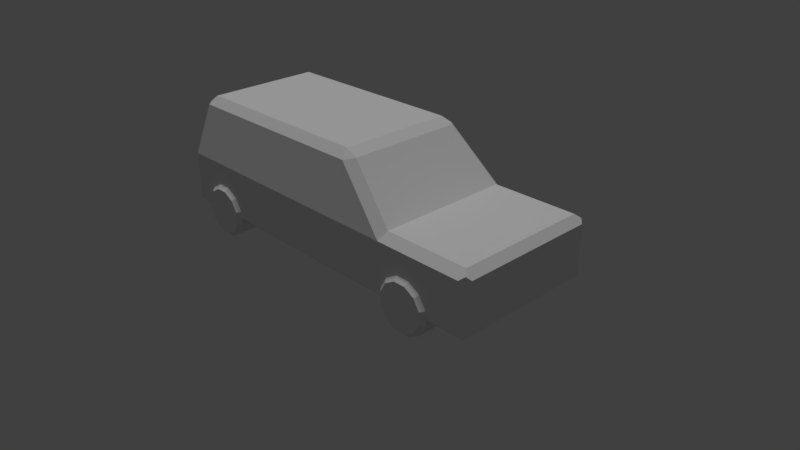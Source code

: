 # Source: SUV.blend  (saved by Blender 2.77.0; exported with 4.5.12 LTS)
import bpy
from mathutils import Matrix  # noqa: F401  (used for matrix-valued properties, if any)

bpy.ops.wm.read_factory_settings(use_empty=True)
scene = bpy.context.scene
scene.name = 'Scene'

# ---- collections
col_collection_1 = bpy.data.collections.new('Collection 1'); scene.collection.children.link(col_collection_1)

# ---- materials (node trees are filled in below, after node groups)
mat_suvsurf = bpy.data.materials.new('SUVSurf')
mat_suvsurf.alpha_threshold = 0.0
mat_suvsurf.use_transparent_shadow = False
mat_suvsurf.roughness = 0.5

# ---- material node trees

# ---- world
world_world = bpy.data.worlds.new('World'); scene.world = world_world
world_world.color = (0.05088, 0.05088, 0.05088)
world_world.use_sun_shadow = False
world_world.sun_shadow_jitter_overblur = 0.0
world_world.cycles.sampling_method = 'MANUAL'

# ---- cameras
cam_camera = bpy.data.cameras.new('Camera')
cam_camera.clip_end = 100.0
cam_camera.lens = 35.0
cam_camera.sensor_width = 32.0
cam_camera.sensor_height = 18.0
cam_camera.ortho_scale = 7.314
cam_camera.dof.focus_distance = 0.0
cam_camera.dof.aperture_fstop = 128.0

# ---- lights
light_sun_001 = bpy.data.lights.new('Sun.001', 'SUN')
light_sun_001.transmission_factor = 0.0
light_sun_001.angle = 0.1993
light_sun_001.energy = 1.0
light_sun_001.shadow_buffer_clip_start = 0.5
light_sun_001.shadow_soft_size = 0.1
light_sun_001.shadow_cascade_max_distance = 1000.0

# ---- meshes
me_suv_002 = bpy.data.meshes.new('SUV.002')
me_suv_002.from_pydata([(125.5, -88.12, 110.0), (-246.9, -87.97, 110.0), (125.6, -88.04, 110.0), (111.6, -98.12, 110.0), (-236.4, -98.12, 110.0), (-246.9, 87.97, 110.0), (125.6, 88.04, 110.0), (125.5, 88.12, 110.0), (111.6, 98.12, 110.0), (-236.4, 98.12, 110.0), (51.45, -86.84, 170.2), (62.71, -76.24, 172.9), (-217.6, -86.84, 170.2), (-228.0, -76.63, 170.5), (-228.0, 76.63, 170.5), (-217.6, 86.84, 170.2), (51.45, 86.84, 170.2), (62.71, 76.24, 172.9), (45.64, -75.0, 180.0), (-215.0, -75.0, 180.0), (-215.0, 75.0, 180.0), (45.64, 75.0, 180.0), (240.0, 99.97, 100.2), (245.4, 94.61, 104.6), (245.0, 95.0, 30.0), (240.0, 100.0, 35.0), (250.0, 90.0, 35.0), (250.0, 90.0, 100.0), (250.0, -90.0, 100.0), (250.0, -90.0, 35.0), (245.4, -94.61, 104.6), (240.0, -88.12, 110.0), (240.0, 88.12, 110.0), (121.4, 99.97, 100.2), (-239.5, 100.0, 100.0), (240.0, -100.0, 35.0), (240.0, -99.97, 100.2), (245.0, -95.0, 30.0), (240.0, -90.0, 25.0), (240.0, 90.0, 25.0), (195.0, -100.0, 35.0), (194.6, -90.0, 25.0), (185.6, -100.0, 60.62), (169.4, -100.0, 70.0), (150.6, -100.0, 70.0), (-239.5, -100.0, 100.0), (-240.0, -100.0, 35.0), (-205.6, -100.0, 60.62), (-215.0, -100.0, 44.38), (-215.0, -100.0, 35.0), (-189.4, -100.0, 70.0), (-170.6, -100.0, 70.0), (134.4, -100.0, 60.62), (-154.4, -100.0, 60.62), (125.0, -100.0, 44.38), (-145.0, -100.0, 44.38), (125.0, -100.0, 35.0), (-145.0, -100.0, 35.0), (195.0, -100.0, 44.38), (121.4, -99.97, 100.2), (-250.0, -89.84, 100.0), (-250.0, 89.84, 100.0), (-250.0, -90.0, 35.0), (-250.0, 90.0, 35.0), (185.6, 100.0, 60.62), (195.0, 100.0, 44.38), (195.0, 100.0, 35.0), (169.4, 100.0, 70.0), (150.6, 100.0, 70.0), (-170.6, 100.0, 70.0), (-189.4, 100.0, 70.0), (-205.6, 100.0, 60.62), (-240.0, 100.0, 35.0), (-215.0, 100.0, 44.38), (-215.0, 100.0, 35.0), (-154.4, 100.0, 60.62), (134.4, 100.0, 60.62), (-145.0, 100.0, 44.38), (125.0, 100.0, 44.38), (-145.0, 100.0, 35.0), (125.0, 100.0, 35.0), (-215.0, -100.0, 25.62), (-210.0, -105.0, 26.96), (-210.0, -105.0, 43.04), (-202.0, -105.0, 56.96), (-188.0, -105.0, 65.0), (-172.0, -105.0, 65.0), (-158.0, -105.0, 56.96), (-150.0, -105.0, 43.04), (-145.0, -100.0, 25.62), (-150.0, -105.0, 26.96), (-145.4, -90.0, 25.0), (125.4, -90.0, 25.0), (125.0, -100.0, 25.62), (130.0, -105.0, 26.96), (130.0, -105.0, 43.04), (138.0, -105.0, 56.96), (152.0, -105.0, 65.0), (168.0, -105.0, 65.0), (182.0, -105.0, 56.96), (190.0, -105.0, 43.04), (195.0, -100.0, 25.62), (190.0, -105.0, 26.96), (-240.0, -90.0, 25.0), (-214.6, -90.0, 25.0), (-240.0, 90.0, 25.0), (-145.0, 100.0, 25.62), (-150.0, 105.0, 26.96), (-150.0, 105.0, 43.04), (-158.0, 105.0, 56.96), (-172.0, 105.0, 65.0), (-188.0, 105.0, 65.0), (-202.0, 105.0, 56.96), (-210.0, 105.0, 43.04), (-210.0, 105.0, 26.96), (-215.0, 100.0, 25.62), (-214.6, 90.0, 25.0), (194.6, 90.0, 25.0), (195.0, 100.0, 25.62), (190.0, 105.0, 26.96), (190.0, 105.0, 43.04), (182.0, 105.0, 56.96), (168.0, 105.0, 65.0), (152.0, 105.0, 65.0), (138.0, 105.0, 56.96), (130.0, 105.0, 43.04), (130.0, 105.0, 26.96), (125.0, 100.0, 25.62), (-145.0, 90.62, 25.62), (125.0, 90.62, 25.62), (-145.4, 90.0, 25.0), (125.4, 90.0, 25.0), (-172.0, -105.0, 5.0), (-188.0, -105.0, 5.0), (-158.0, -105.0, 13.04), (-202.0, -105.0, 13.04), (-205.6, -100.0, 9.378), (-154.4, -100.0, 9.378), (-154.4, -75.0, 9.378), (-145.4, -75.0, 25.0), (-145.4, 75.0, 25.0), (125.4, 75.0, 25.0), (125.4, -75.0, 25.0), (194.6, 75.0, 25.0), (194.6, -75.0, 25.0), (-214.6, -75.0, 25.0), (-214.6, 75.0, 25.0), (134.4, -75.0, 9.378), (134.4, -100.0, 9.378), (182.0, -105.0, 13.04), (168.0, -105.0, 5.0), (152.0, -105.0, 5.0), (138.0, -105.0, 13.04), (185.6, -100.0, 9.378), (185.6, -75.0, 9.378), (-205.6, -75.0, 9.378), (-154.4, 100.0, 9.378), (-158.0, 105.0, 13.04), (-188.0, 105.0, 5.0), (-172.0, 105.0, 5.0), (-202.0, 105.0, 13.04), (-205.6, 100.0, 9.378), (-205.6, 75.0, 9.378), (185.6, 100.0, 9.378), (185.6, 75.0, 9.378), (182.0, 105.0, 13.04), (168.0, 105.0, 5.0), (152.0, 105.0, 5.0), (138.0, 105.0, 13.04), (134.4, 100.0, 9.378), (134.4, 75.0, 9.378), (-154.4, 75.0, 9.378), (-170.6, -100.0, -3.553e-14), (-189.4, -100.0, -2.842e-14), (-170.6, -75.0, -3.553e-14), (-189.4, -75.0, -2.842e-14), (150.6, 75.0, -3.553e-14), (169.4, 75.0, -6.395e-14), (150.6, -75.0, -3.553e-14), (169.4, -75.0, -6.395e-14), (-189.4, 75.0, -2.842e-14), (-170.6, 75.0, -3.553e-14), (150.6, -100.0, -3.553e-14), (169.4, -100.0, -6.395e-14), (-170.6, 100.0, -3.553e-14), (-189.4, 100.0, -2.842e-14), (169.4, 100.0, -6.395e-14), (150.6, 100.0, -3.553e-14)], [], [(0, 1, 2), (1, 0, 7, 5), (6, 5, 7), (18, 19, 12, 10), (4, 45, 59, 3), (82, 83, 48, 49, 81), (9, 15, 16, 8), (5, 14, 15, 9), (11, 2, 6, 17), (16, 17, 6, 7, 8), (31, 32, 7, 0), (11, 18, 10), (0, 2, 11, 10, 3), (12, 19, 13), (13, 14, 5, 1), (14, 20, 15), (11, 17, 21, 18), (16, 21, 17), (20, 19, 18, 21), (23, 27, 26, 24, 25, 22), (30, 28, 27, 23, 32, 31), (33, 7, 32, 23, 22), (8, 9, 5, 7), (35, 37, 29, 28, 30, 36), (117, 143, 164, 163, 118), (38, 39, 24, 26, 29, 37), (101, 41, 40), (40, 41, 38, 37, 35), (84, 47, 48, 83), (53, 87, 88, 55), (59, 45, 46, 49, 48, 47, 50, 51, 53, 55, 57, 56, 54, 52, 44, 43, 42, 58, 40, 35, 36), (3, 0, 1, 4), (28, 29, 26, 27), (0, 3, 59), (12, 13, 1, 4), (62, 46, 45, 60), (1, 60, 45, 4), (61, 60, 1, 5), (61, 34, 72, 63), (8, 7, 33), (30, 31, 0, 59, 36), (62, 60, 61, 63), (72, 34, 33, 22, 25, 66, 65, 64, 67, 68, 76, 78, 80, 79, 77, 75, 69, 70, 71, 73, 74), (8, 33, 34, 9), (21, 16, 15, 20), (113, 73, 71, 112), (10, 12, 4, 3), (85, 50, 47, 84), (86, 51, 50, 85), (51, 86, 87, 53), (89, 91, 57), (92, 56, 57, 91), (46, 103, 104, 49), (94, 95, 54, 56, 93), (93, 56, 92), (44, 97, 98, 43), (96, 52, 54, 95), (43, 98, 99, 42), (150, 149, 102, 100, 99, 98, 97, 96, 95, 94, 152, 151), (149, 153, 101, 102), (40, 58, 100, 102, 101), (105, 103, 62, 63), (49, 104, 81), (103, 46, 62), (156, 157, 107, 106), (160, 161, 115, 114), (75, 109, 110, 69), (111, 70, 69, 110), (112, 71, 70, 111), (115, 74, 73, 113, 114), (78, 125, 126, 127, 80), (105, 72, 74, 116), (80, 129, 128, 79), (115, 116, 74), (117, 118, 66), (65, 120, 121, 64), (107, 108, 77, 79, 106), (64, 121, 122, 67), (67, 122, 123, 68), (184, 159, 157, 156), (125, 78, 76, 124), (34, 61, 5, 9), (130, 129, 131), (130, 128, 129), (105, 63, 72), (82, 135, 133, 132, 134, 90, 88, 87, 86, 85, 84, 83), (89, 90, 134, 137), (145, 155, 136, 81, 104), (133, 173, 172, 132), (91, 89, 137, 138, 139), (148, 147, 178, 182), (156, 171, 181, 184), (142, 147, 148, 93, 92), (5, 6, 2, 1), (182, 178, 179, 183), (52, 96, 97, 44), (42, 99, 100, 58), (152, 148, 182, 151), (150, 183, 153, 149), (94, 93, 148, 152), (79, 128, 106), (68, 123, 124, 76), (158, 160, 114, 113, 112, 111, 110, 109, 108, 107, 157, 159), (77, 108, 109, 75), (140, 130, 131, 141, 143, 117, 39, 38, 41, 144, 142, 92, 91, 139, 145, 104, 103, 105, 116, 146), (161, 162, 146, 116, 115), (119, 120, 65, 66, 118), (117, 66, 25, 24, 39), (187, 176, 170, 169), (166, 186, 187, 167), (124, 123, 122, 121, 120, 119, 165, 166, 167, 168, 126, 125), (165, 163, 186, 166), (129, 80, 127), (169, 170, 141, 131, 127), (127, 131, 129), (128, 130, 106), (171, 156, 106, 130, 140), (168, 169, 127, 126), (137, 134, 132, 172), (82, 81, 136, 135), (186, 177, 176, 187), (155, 145, 139, 138, 174, 175), (173, 175, 174, 172), (141, 170, 176, 177, 164, 143), (154, 179, 178, 147, 142, 144), (185, 180, 162, 161), (151, 182, 183, 150), (135, 136, 173, 133), (154, 144, 41, 101, 153), (136, 155, 175, 173), (158, 185, 161, 160), (146, 162, 180, 181, 171, 140), (119, 118, 163, 165), (167, 187, 169, 168), (159, 184, 185, 158), (184, 181, 180, 185), (163, 164, 177, 186), (183, 179, 154, 153), (172, 174, 138, 137), (13, 19, 20, 14), (57, 55, 88, 90, 89)])
_uv = me_suv_002.uv_layers.new(name='UV 贴图')
_uv.uv.foreach_set('vector', [0.6886, 0.0001419, 0.6884, 0.4345, 0.6885, 0.0, 0.4636, 0.0, 0.4638, 0.4335, 0.2532, 0.4335, 0.2533, 5.34e-08, 0.478, 0.0, 0.4781, 0.4345, 0.4779, 0.0001419, 0.6728, 0.7523, 0.6728, 0.4489, 0.6869, 0.4466, 0.6869, 0.7598, 0.7702, 0.515, 0.7814, 0.51, 0.8625, 0.8085, 0.8486, 0.8027, 0.2675, 0.6089, 0.2675, 0.6276, 0.2591, 0.6292, 0.2591, 0.6183, 0.2591, 0.6074, 0.7893, 0.1624, 0.8628, 0.1707, 0.8759, 0.4005, 0.8062, 0.4597, 0.7897, 0.1454, 0.8635, 0.1537, 0.8628, 0.1707, 0.7893, 0.1624, 0.6743, 0.7728, 0.6884, 0.8507, 0.4779, 0.8507, 0.492, 0.7728, 0.4473, 0.7345, 0.4298, 0.7279, 0.4298, 0.642, 0.43, 0.6421, 0.4473, 0.6523, 0.4638, 0.5668, 0.2532, 0.5668, 0.2532, 0.4335, 0.4638, 0.4335, 0.6743, 0.7728, 0.6728, 0.7523, 0.6869, 0.7598, 0.4647, 0.6421, 0.4648, 0.642, 0.4648, 0.7279, 0.4473, 0.7345, 0.4473, 0.6523, 0.7029, 0.5451, 0.6886, 0.5423, 0.6969, 0.5291, 0.8759, 0.03201, 0.8635, 0.1537, 0.7897, 0.1454, 0.8039, 0.005719, 0.8635, 0.1537, 0.8756, 0.1637, 0.8628, 0.1707, 0.6743, 0.7728, 0.492, 0.7728, 0.4935, 0.7523, 0.6728, 0.7523, 0.4794, 0.7598, 0.4935, 0.7523, 0.492, 0.7728, 0.4935, 0.4489, 0.6728, 0.4489, 0.6728, 0.7523, 0.4935, 0.7523, 1.0, 0.4212, 0.9944, 0.4288, 0.9167, 0.4278, 0.9108, 0.4195, 0.9169, 0.4113, 0.9948, 0.4124, 0.4715, 0.5734, 0.466, 0.5792, 0.2509, 0.5792, 0.2454, 0.5734, 0.2532, 0.5668, 0.4638, 0.5668, 0.239, 0.4295, 0.2532, 0.4335, 0.2532, 0.5668, 0.2454, 0.5734, 0.239, 0.5675, 0.2412, 0.4173, 0.2412, 0.01218, 0.2533, 5.34e-08, 0.2532, 0.4335, 0.9169, 0.5887, 0.9108, 0.5805, 0.9167, 0.5722, 0.9944, 0.5712, 1.0, 0.5788, 0.9948, 0.5876, 0.9054, 0.3802, 0.9052, 0.3921, 0.8867, 0.3841, 0.8869, 0.3643, 0.9062, 0.3726, 0.2271, 0.01167, 0.01195, 0.01167, 0.005975, 0.005833, 0.01195, 0.0, 0.2271, 0.0, 0.233, 0.005833, 0.4657, 0.6359, 0.4721, 0.6306, 0.4721, 0.6448, 0.239, 0.06416, 0.2271, 0.06458, 0.2271, 0.01167, 0.233, 0.005833, 0.239, 0.01167, 0.2745, 0.6443, 0.2673, 0.6487, 0.2591, 0.6292, 0.2675, 0.6276, 0.952, 0.9262, 0.9477, 0.9334, 0.931, 0.9267, 0.9325, 0.9185, 0.9961, 0.6893, 1.0, 0.9986, 0.9223, 1.0, 0.9221, 0.9786, 0.9333, 0.9784, 0.9526, 0.9702, 0.9636, 0.9561, 0.9634, 0.94, 0.952, 0.9262, 0.9325, 0.9185, 0.9213, 0.9186, 0.9182, 0.6872, 0.9294, 0.6871, 0.9487, 0.6788, 0.9598, 0.6647, 0.9595, 0.6487, 0.9482, 0.6349, 0.9286, 0.6271, 0.9174, 0.6272, 0.9169, 0.5887, 0.9948, 0.5876, 0.4757, 0.4173, 0.4638, 0.4335, 0.4636, 0.0, 0.4757, 0.01218, 0.9925, 0.5712, 0.9148, 0.5702, 0.9167, 0.4278, 0.9944, 0.4288, 0.4647, 0.6421, 0.4473, 0.6523, 0.4473, 0.6389, 0.7029, 0.5451, 0.6969, 0.5291, 0.7645, 0.4989, 0.7702, 0.515, 0.849, 0.4694, 0.8545, 0.485, 0.7814, 0.51, 0.7757, 0.4939, 0.7645, 0.4989, 0.7757, 0.4939, 0.7814, 0.51, 0.7702, 0.515, 0.7774, 0.1441, 0.792, 0.001369, 0.8039, 0.005719, 0.7897, 0.1454, 0.7774, 0.1441, 0.7771, 0.1611, 0.6997, 0.1594, 0.7, 0.1429, 0.4473, 0.6523, 0.43, 0.6421, 0.4473, 0.6389, 0.4715, 0.5734, 0.4638, 0.5668, 0.4638, 0.4335, 0.4779, 0.4295, 0.4779, 0.5675, 0.7145, 0.0, 0.792, 0.001369, 0.7774, 0.1441, 0.7, 0.1429, 0.9223, 0.0, 1.0, 0.001367, 0.9961, 0.3107, 0.9948, 0.4124, 0.9169, 0.4113, 0.9174, 0.3728, 0.9286, 0.3729, 0.9482, 0.3651, 0.9595, 0.3513, 0.9598, 0.3353, 0.9487, 0.3212, 0.9294, 0.3129, 0.9182, 0.3128, 0.9213, 0.08141, 0.9325, 0.08155, 0.952, 0.07375, 0.9634, 0.05998, 0.9636, 0.0439, 0.9526, 0.02984, 0.9333, 0.02156, 0.9221, 0.02142, 0.8062, 0.4597, 0.7948, 0.4694, 0.7771, 0.1611, 0.7893, 0.1624, 0.4935, 0.7523, 0.4794, 0.7598, 0.4794, 0.4466, 0.4935, 0.4489, 0.3629, 0.6121, 0.3545, 0.6105, 0.3627, 0.5911, 0.3699, 0.5954, 0.7635, 0.7675, 0.7029, 0.5451, 0.7702, 0.515, 0.8486, 0.8027, 0.2867, 0.6545, 0.2815, 0.6606, 0.2673, 0.6487, 0.2745, 0.6443, 0.233, 0.5844, 0.239, 0.5833, 0.239, 0.6051, 0.233, 0.6032, 0.9634, 0.94, 0.9575, 0.9452, 0.9477, 0.9334, 0.952, 0.9262, 0.2271, 0.6252, 0.2335, 0.6199, 0.2335, 0.6341, 0.2271, 0.1454, 0.239, 0.1458, 0.239, 0.4608, 0.2271, 0.4612, 0.239, 0.5716, 0.2271, 0.5716, 0.2271, 0.542, 0.239, 0.5424, 0.4106, 0.6089, 0.4106, 0.6276, 0.4022, 0.6292, 0.4022, 0.6183, 0.4022, 0.6074, 0.4657, 0.6248, 0.4719, 0.6158, 0.4719, 0.6306, 0.4716, 0.601, 0.4657, 0.5991, 0.4657, 0.5803, 0.4716, 0.5792, 0.4176, 0.6443, 0.4104, 0.6487, 0.4022, 0.6292, 0.4106, 0.6276, 0.9595, 0.6487, 0.9536, 0.6538, 0.9439, 0.642, 0.9482, 0.6349, 0.8819, 0.6547, 0.8914, 0.6427, 0.9079, 0.6356, 0.9272, 0.6354, 0.9439, 0.642, 0.9536, 0.6538, 0.9538, 0.6676, 0.9444, 0.6797, 0.9278, 0.6868, 0.9086, 0.687, 0.8919, 0.6803, 0.8821, 0.6685, 0.8914, 0.6427, 0.8869, 0.6357, 0.9062, 0.6274, 0.9079, 0.6356, 0.9174, 0.6272, 0.9286, 0.6271, 0.9272, 0.6354, 0.9079, 0.6356, 0.9062, 0.6274, 0.01195, 0.5716, 0.2271, 0.5716, 0.2271, 0.5833, 0.01195, 0.5833, 0.2333, 0.6051, 0.2333, 0.6199, 0.2271, 0.6141, 0.8625, 0.4739, 0.8545, 0.485, 0.849, 0.4694, 0.8908, 0.07299, 0.8952, 0.06595, 0.9118, 0.07305, 0.9101, 0.08127, 0.3699, 0.6465, 0.3627, 0.6507, 0.3545, 0.6323, 0.3629, 0.6308, 0.952, 0.07375, 0.9477, 0.06661, 0.9575, 0.0548, 0.9634, 0.05998, 0.4716, 0.5811, 0.4776, 0.5792, 0.4776, 0.601, 0.4716, 0.5998, 0.3699, 0.5954, 0.3627, 0.5911, 0.3769, 0.5792, 0.3821, 0.5852, 0.3545, 0.6323, 0.3545, 0.6214, 0.3545, 0.6105, 0.3629, 0.6121, 0.3629, 0.6308, 0.3068, 0.6105, 0.3152, 0.6121, 0.3152, 0.6308, 0.3068, 0.6323, 0.3068, 0.6214, 0.01195, 0.5716, 0.0, 0.5716, 1.823e-08, 0.5424, 0.01195, 0.542, 2.735e-08, 0.1458, 0.01121, 0.1458, 0.01121, 0.4608, 9.117e-09, 0.4608, 0.4657, 0.6067, 0.4719, 0.601, 0.4719, 0.6158, 0.2335, 0.6484, 0.2271, 0.6431, 0.2335, 0.6341, 0.9286, 0.3729, 0.9272, 0.3646, 0.9439, 0.358, 0.9482, 0.3651, 0.9118, 0.07305, 0.931, 0.07329, 0.9325, 0.08155, 0.9213, 0.08141, 0.9101, 0.08127, 0.9482, 0.3651, 0.9439, 0.358, 0.9536, 0.3462, 0.9595, 0.3513, 0.233, 0.6051, 0.2271, 0.6039, 0.2271, 0.5852, 0.233, 0.5833, 0.8797, 0.05893, 0.8858, 0.0539, 0.8952, 0.06595, 0.8908, 0.07299, 0.3152, 0.6121, 0.3068, 0.6105, 0.315, 0.5911, 0.3222, 0.5954, 0.7771, 0.1611, 0.7774, 0.1441, 0.7897, 0.1454, 0.7893, 0.1624, 0.01195, 0.4612, 0.01121, 0.1458, 0.01195, 0.1454, 0.01195, 0.4612, 0.01121, 0.4608, 0.01121, 0.1458, 0.6886, 0.1513, 0.7, 0.1429, 0.6997, 0.1594, 0.9124, 0.9784, 0.8957, 0.9717, 0.886, 0.9599, 0.8858, 0.9461, 0.8952, 0.934, 0.9118, 0.927, 0.931, 0.9267, 0.9477, 0.9334, 0.9575, 0.9452, 0.9576, 0.959, 0.9482, 0.971, 0.9317, 0.9781, 0.9101, 0.9187, 0.9118, 0.927, 0.8952, 0.934, 0.8908, 0.927, 0.239, 0.6083, 0.2469, 0.5907, 0.2673, 0.5891, 0.2591, 0.6074, 0.2512, 0.6073, 0.0717, 0.6225, 0.06573, 0.6241, 0.06573, 0.6022, 0.0717, 0.6038, 0.9092, 0.9111, 0.9101, 0.9187, 0.8908, 0.927, 0.8905, 0.9072, 0.9091, 0.8993, 0.1016, 0.643, 0.0717, 0.643, 0.0717, 0.6241, 0.1016, 0.6241, 0.02988, 0.643, 0.0, 0.643, 0.0, 0.6241, 0.02988, 0.6241, 0.3821, 0.6083, 0.39, 0.5907, 0.4104, 0.5891, 0.4022, 0.6074, 0.3943, 0.6073, 0.4781, 0.4345, 0.478, 0.0, 0.6885, 0.0, 0.6884, 0.4345, 0.1016, 0.6241, 0.0717, 0.6241, 0.0717, 0.6022, 0.1016, 0.6022, 0.4104, 0.6487, 0.4176, 0.6443, 0.4298, 0.6545, 0.4246, 0.6606, 0.9482, 0.6349, 0.9439, 0.642, 0.9272, 0.6354, 0.9286, 0.6271, 0.4176, 0.5932, 0.4104, 0.5891, 0.4246, 0.5792, 0.4298, 0.5847, 0.8819, 0.6547, 0.8759, 0.6497, 0.8869, 0.6357, 0.8914, 0.6427, 0.4106, 0.6089, 0.4022, 0.6074, 0.4104, 0.5891, 0.4176, 0.5932, 0.9213, 0.08141, 0.91, 0.08869, 0.9101, 0.08127, 0.3292, 0.5792, 0.3344, 0.5852, 0.3222, 0.5954, 0.315, 0.5911, 0.886, 0.04012, 0.8957, 0.02831, 0.9124, 0.02163, 0.9317, 0.02187, 0.9482, 0.02897, 0.9576, 0.04102, 0.9575, 0.0548, 0.9477, 0.06661, 0.931, 0.07329, 0.9118, 0.07305, 0.8952, 0.06595, 0.8858, 0.0539, 0.9325, 0.08155, 0.931, 0.07329, 0.9477, 0.06661, 0.952, 0.07375, 0.02988, 0.4612, 0.01195, 0.4612, 0.01195, 0.1454, 0.02988, 0.1454, 0.02988, 0.06458, 0.01195, 0.06458, 0.01195, 0.01167, 0.2271, 0.01167, 0.2271, 0.06458, 0.2091, 0.06458, 0.2091, 0.1454, 0.2271, 0.1454, 0.2271, 0.4612, 0.2091, 0.4612, 0.2091, 0.542, 0.2271, 0.542, 0.2271, 0.5716, 0.01195, 0.5716, 0.01195, 0.542, 0.02988, 0.542, 0.3627, 0.6507, 0.3423, 0.649, 0.3344, 0.6314, 0.3466, 0.6324, 0.3545, 0.6323, 0.9079, 0.3644, 0.9272, 0.3646, 0.9286, 0.3729, 0.9174, 0.3728, 0.9062, 0.3726, 0.01195, 0.06458, 1.823e-08, 0.06416, 3.647e-08, 0.01167, 0.005975, 0.005833, 0.01195, 0.01167, 0.4597, 0.5981, 0.4298, 0.5981, 0.4298, 0.5792, 0.4597, 0.5792, 0.4657, 0.6184, 0.4597, 0.62, 0.4597, 0.5981, 0.4657, 0.5997, 0.9444, 0.3203, 0.9538, 0.3324, 0.9536, 0.3462, 0.9439, 0.358, 0.9272, 0.3646, 0.9079, 0.3644, 0.8914, 0.3573, 0.8819, 0.3453, 0.8821, 0.3315, 0.8919, 0.3197, 0.9086, 0.313, 0.9278, 0.3132, 0.8914, 0.3573, 0.8869, 0.3643, 0.8759, 0.3503, 0.8819, 0.3453, 0.2991, 0.6317, 0.3068, 0.6214, 0.3068, 0.6323, 0.315, 0.6507, 0.2946, 0.649, 0.2867, 0.6314, 0.2989, 0.6324, 0.3068, 0.6323, 0.3068, 0.6323, 0.2989, 0.6324, 0.2991, 0.6317, 0.91, 0.08869, 0.9092, 0.08886, 0.9101, 0.08127, 0.8905, 0.09277, 0.8908, 0.07299, 0.9101, 0.08127, 0.9092, 0.08886, 0.9091, 0.1007, 0.3222, 0.6465, 0.315, 0.6507, 0.3068, 0.6323, 0.3152, 0.6308, 0.8908, 0.927, 0.8952, 0.934, 0.8858, 0.9461, 0.8797, 0.9411, 0.2675, 0.6089, 0.2591, 0.6074, 0.2673, 0.5891, 0.2745, 0.5932, 0.4597, 0.62, 0.4298, 0.62, 0.4298, 0.5981, 0.4597, 0.5981, 0.1486, 0.591, 0.1673, 0.5833, 0.1673, 0.6426, 0.1486, 0.6349, 0.1374, 0.621, 0.1374, 0.6049, 0.06573, 0.6241, 0.03585, 0.6241, 0.03585, 0.6022, 0.06573, 0.6022, 0.2271, 0.6426, 0.2084, 0.6349, 0.1972, 0.621, 0.1972, 0.6049, 0.2084, 0.591, 0.2271, 0.5833, 0.1188, 0.6349, 0.1076, 0.621, 0.1076, 0.6049, 0.1188, 0.591, 0.1374, 0.5833, 0.1374, 0.6426, 0.02988, 0.6022, 0.0, 0.6022, 0.0, 0.5833, 0.02988, 0.5833, 0.1076, 0.6225, 0.1016, 0.6241, 0.1016, 0.6022, 0.1076, 0.6038, 0.2745, 0.5932, 0.2673, 0.5891, 0.2815, 0.5792, 0.2867, 0.5847, 0.8867, 0.6159, 0.9052, 0.6079, 0.9054, 0.6198, 0.9062, 0.6274, 0.8869, 0.6357, 0.06573, 0.643, 0.03585, 0.643, 0.03585, 0.6241, 0.06573, 0.6241, 0.3821, 0.655, 0.3769, 0.6606, 0.3627, 0.6507, 0.3699, 0.6465, 0.1972, 0.6426, 0.1785, 0.6349, 0.1673, 0.621, 0.1673, 0.6049, 0.1785, 0.591, 0.1972, 0.5833, 0.9079, 0.3644, 0.9062, 0.3726, 0.8869, 0.3643, 0.8914, 0.3573, 0.3344, 0.655, 0.3292, 0.6606, 0.315, 0.6507, 0.3222, 0.6465, 0.03585, 0.6225, 0.02988, 0.6241, 0.02988, 0.6022, 0.03585, 0.6038, 0.02988, 0.6241, 0.0, 0.6241, 0.0, 0.6022, 0.02988, 0.6022, 0.4597, 0.6389, 0.4298, 0.6389, 0.4298, 0.62, 0.4597, 0.62, 0.1016, 0.6022, 0.0717, 0.6022, 0.0717, 0.5833, 0.1016, 0.5833, 0.06573, 0.6022, 0.03585, 0.6022, 0.03585, 0.5833, 0.06573, 0.5833, 0.6747, 0.4345, 0.6728, 0.4489, 0.4935, 0.4489, 0.4916, 0.4345, 0.9213, 0.9186, 0.9325, 0.9185, 0.931, 0.9267, 0.9118, 0.927, 0.9101, 0.9187])
me_suv_002.materials.append(mat_suvsurf)
me_suv_002.use_remesh_preserve_volume = False
me_suv_002.use_remesh_preserve_attributes = False
me_suv_002.use_mirror_vertex_groups = False
me_suv_002.update()

# ---- objects
ob_sun = bpy.data.objects.new('Sun', light_sun_001)
ob_suv = bpy.data.objects.new('SUV', me_suv_002)
ob_camera = bpy.data.objects.new('Camera', cam_camera)

# ---- transforms, parenting, visibility, modifiers, constraints
ob_sun.location = (5.0, 5.0, 10.0)
ob_sun.lineart.crease_threshold = 0.0
ob_suv.location = (0.0, 0.0, 0.0)
ob_suv.scale = (0.01, 0.01, 0.01)
ob_suv.lineart.crease_threshold = 0.0
ob_camera.location = (7.481, -6.508, 5.344)
ob_camera.rotation_euler = (1.109, 0.01082, 0.8149)
ob_camera.lock_rotations_4d = False
ob_camera.empty_display_type = 'ARROWS'
ob_camera.color = (0.0, 0.0, 0.0, 0.0)
ob_camera.display_type = 'WIRE'
ob_camera.lineart.crease_threshold = 0.0

# ---- collection membership
col_collection_1.objects.link(ob_sun)
col_collection_1.objects.link(ob_suv)
col_collection_1.objects.link(ob_camera)

# ---- scene / render settings (as saved in the file)
scene.camera = ob_camera
scene.frame_start = 1; scene.frame_end = 250; scene.frame_set(16)
scene.render.engine = 'BLENDER_EEVEE_NEXT'
scene.render.resolution_percentage = 50
scene.render.dither_intensity = 0.0
scene.cycles.use_denoising = False
scene.cycles.samples = 128
scene.cycles.sampling_pattern = 'TABULATED_SOBOL'
scene.cycles.light_sampling_threshold = 0.0
scene.cycles.use_adaptive_sampling = False
scene.cycles.use_light_tree = False
scene.cycles.blur_glossy = 0.0
scene.cycles.sample_clamp_indirect = 0.0
scene.view_settings.view_transform = 'Standard'
bpy.context.view_layer.update()
